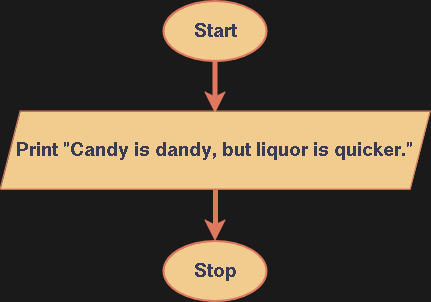

The diagram above was exported from draw.io. Its source (the exported page's mxGraphModel, read from the mxfile embedded in the PNG):
<mxGraphModel dx="1050" dy="823" grid="1" gridSize="10" guides="1" tooltips="1" connect="1" arrows="1" fold="1" page="1" pageScale="1" pageWidth="1169" pageHeight="827" background="#1A1A1A" math="0" shadow="0">
  <root>
    <mxCell id="WIyWlLk6GJQsqaUBKTNV-0" />
    <mxCell id="WIyWlLk6GJQsqaUBKTNV-1" parent="WIyWlLk6GJQsqaUBKTNV-0" />
    <mxCell id="EC7KEdpFA7-M5qW65sH6-43" style="edgeStyle=orthogonalEdgeStyle;rounded=0;orthogonalLoop=1;jettySize=auto;html=1;exitX=0.5;exitY=1;exitDx=0;exitDy=0;exitPerimeter=0;entryX=0.5;entryY=0;entryDx=0;entryDy=0;strokeColor=#E07A5F;fontColor=#393C56;fillColor=#F2CC8F;strokeWidth=5;" edge="1" parent="WIyWlLk6GJQsqaUBKTNV-1" source="EC7KEdpFA7-M5qW65sH6-11">
      <mxGeometry relative="1" as="geometry">
        <mxPoint x="525" y="376" as="targetPoint" />
      </mxGeometry>
    </mxCell>
    <mxCell id="EC7KEdpFA7-M5qW65sH6-11" value="&lt;b&gt;&lt;font style=&quot;font-size: 20px;&quot;&gt;Start&lt;/font&gt;&lt;/b&gt;" style="strokeWidth=2;html=1;shape=mxgraph.flowchart.start_1;whiteSpace=wrap;strokeColor=#E07A5F;fontColor=#393C56;fillColor=#F2CC8F;" vertex="1" parent="WIyWlLk6GJQsqaUBKTNV-1">
      <mxGeometry x="473.5" y="264" width="103" height="60" as="geometry" />
    </mxCell>
    <mxCell id="EC7KEdpFA7-M5qW65sH6-31" value="&lt;b&gt;&lt;font style=&quot;font-size: 20px;&quot;&gt;Stop&lt;/font&gt;&lt;/b&gt;" style="strokeWidth=2;html=1;shape=mxgraph.flowchart.start_1;whiteSpace=wrap;strokeColor=#E07A5F;fontColor=#393C56;fillColor=#F2CC8F;direction=west;" vertex="1" parent="WIyWlLk6GJQsqaUBKTNV-1">
      <mxGeometry x="473.5" y="504" width="103" height="60" as="geometry" />
    </mxCell>
    <mxCell id="EC7KEdpFA7-M5qW65sH6-35" value="&lt;div&gt;Print &quot;Candy is dandy, but liquor is quicker.&quot;&lt;br&gt;&lt;/div&gt;" style="shape=parallelogram;perimeter=parallelogramPerimeter;whiteSpace=wrap;html=1;fixedSize=1;strokeColor=#E07A5F;fontColor=#393C56;fillColor=#F2CC8F;fontStyle=1;fontSize=20;" vertex="1" parent="WIyWlLk6GJQsqaUBKTNV-1">
      <mxGeometry x="310" y="374" width="430" height="78" as="geometry" />
    </mxCell>
    <mxCell id="EC7KEdpFA7-M5qW65sH6-68" style="edgeStyle=orthogonalEdgeStyle;rounded=0;orthogonalLoop=1;jettySize=auto;html=1;exitX=0.5;exitY=1;exitDx=0;exitDy=0;entryX=0.5;entryY=1;entryDx=0;entryDy=0;entryPerimeter=0;strokeColor=#E07A5F;fontColor=#393C56;fillColor=#F2CC8F;strokeWidth=5;" edge="1" parent="WIyWlLk6GJQsqaUBKTNV-1" source="EC7KEdpFA7-M5qW65sH6-35" target="EC7KEdpFA7-M5qW65sH6-31">
      <mxGeometry relative="1" as="geometry" />
    </mxCell>
  </root>
</mxGraphModel>